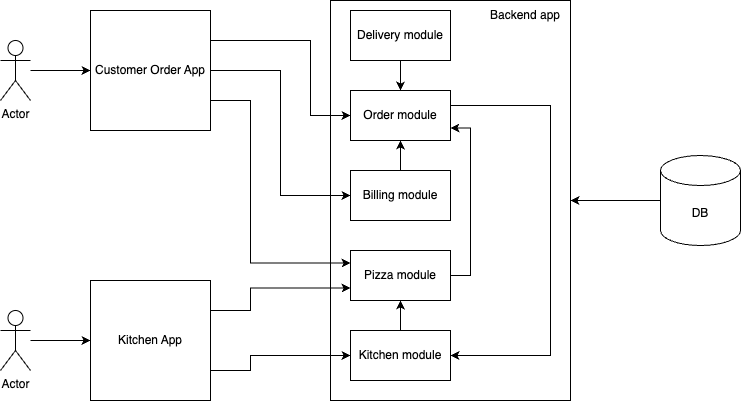

The diagram above was exported from draw.io. Its source (the exported page's mxGraphModel, read from the mxfile embedded in the PNG):
<mxGraphModel dx="1171" dy="507" grid="1" gridSize="10" guides="1" tooltips="1" connect="1" arrows="1" fold="1" page="1" pageScale="1" pageWidth="827" pageHeight="1169" math="0" shadow="0">
  <root>
    <mxCell id="0" />
    <mxCell id="1" parent="0" />
    <mxCell id="2" value="" style="edgeStyle=orthogonalEdgeStyle;rounded=0;orthogonalLoop=1;jettySize=auto;html=1;" edge="1" source="3" target="4" parent="1">
      <mxGeometry relative="1" as="geometry" />
    </mxCell>
    <mxCell id="3" value="DB" style="shape=cylinder3;whiteSpace=wrap;html=1;boundedLbl=1;backgroundOutline=1;size=15;" vertex="1" parent="1">
      <mxGeometry x="690" y="195" width="80" height="90" as="geometry" />
    </mxCell>
    <mxCell id="4" value="" style="rounded=0;whiteSpace=wrap;html=1;" vertex="1" parent="1">
      <mxGeometry x="360" y="40" width="240" height="400" as="geometry" />
    </mxCell>
    <mxCell id="5" value="" style="edgeStyle=orthogonalEdgeStyle;rounded=0;orthogonalLoop=1;jettySize=auto;html=1;" edge="1" source="6" target="12" parent="1">
      <mxGeometry relative="1" as="geometry" />
    </mxCell>
    <mxCell id="6" value="Actor" style="shape=umlActor;verticalLabelPosition=bottom;verticalAlign=top;html=1;outlineConnect=0;" vertex="1" parent="1">
      <mxGeometry x="30" y="80" width="30" height="60" as="geometry" />
    </mxCell>
    <mxCell id="7" value="" style="edgeStyle=orthogonalEdgeStyle;rounded=0;orthogonalLoop=1;jettySize=auto;html=1;" edge="1" source="8" target="15" parent="1">
      <mxGeometry relative="1" as="geometry" />
    </mxCell>
    <mxCell id="8" value="Actor" style="shape=umlActor;verticalLabelPosition=bottom;verticalAlign=top;html=1;outlineConnect=0;" vertex="1" parent="1">
      <mxGeometry x="30" y="350" width="30" height="60" as="geometry" />
    </mxCell>
    <mxCell id="9" style="edgeStyle=orthogonalEdgeStyle;rounded=0;orthogonalLoop=1;jettySize=auto;html=1;exitX=1;exitY=0.75;exitDx=0;exitDy=0;entryX=0;entryY=0.25;entryDx=0;entryDy=0;" edge="1" source="12" target="19" parent="1">
      <mxGeometry relative="1" as="geometry">
        <Array as="points">
          <mxPoint x="280" y="140" />
          <mxPoint x="280" y="303" />
        </Array>
      </mxGeometry>
    </mxCell>
    <mxCell id="10" style="edgeStyle=orthogonalEdgeStyle;rounded=0;orthogonalLoop=1;jettySize=auto;html=1;exitX=1;exitY=0.25;exitDx=0;exitDy=0;entryX=0;entryY=0.5;entryDx=0;entryDy=0;" edge="1" source="12" target="17" parent="1">
      <mxGeometry relative="1" as="geometry">
        <Array as="points">
          <mxPoint x="340" y="80" />
          <mxPoint x="340" y="155" />
        </Array>
      </mxGeometry>
    </mxCell>
    <mxCell id="11" style="edgeStyle=orthogonalEdgeStyle;rounded=0;orthogonalLoop=1;jettySize=auto;html=1;exitX=1;exitY=0.5;exitDx=0;exitDy=0;entryX=0;entryY=0.5;entryDx=0;entryDy=0;" edge="1" source="12" target="23" parent="1">
      <mxGeometry relative="1" as="geometry" />
    </mxCell>
    <mxCell id="12" value="Customer Order App" style="rounded=0;whiteSpace=wrap;html=1;" vertex="1" parent="1">
      <mxGeometry x="120" y="50" width="120" height="120" as="geometry" />
    </mxCell>
    <mxCell id="13" style="edgeStyle=orthogonalEdgeStyle;rounded=0;orthogonalLoop=1;jettySize=auto;html=1;exitX=1;exitY=0.25;exitDx=0;exitDy=0;entryX=0;entryY=0.75;entryDx=0;entryDy=0;" edge="1" source="15" target="19" parent="1">
      <mxGeometry relative="1" as="geometry">
        <Array as="points">
          <mxPoint x="280" y="350" />
          <mxPoint x="280" y="328" />
        </Array>
      </mxGeometry>
    </mxCell>
    <mxCell id="14" style="edgeStyle=orthogonalEdgeStyle;rounded=0;orthogonalLoop=1;jettySize=auto;html=1;exitX=1;exitY=0.75;exitDx=0;exitDy=0;entryX=0;entryY=0.5;entryDx=0;entryDy=0;" edge="1" source="15" target="21" parent="1">
      <mxGeometry relative="1" as="geometry">
        <Array as="points">
          <mxPoint x="280" y="410" />
          <mxPoint x="280" y="395" />
        </Array>
      </mxGeometry>
    </mxCell>
    <mxCell id="15" value="Kitchen App" style="rounded=0;whiteSpace=wrap;html=1;" vertex="1" parent="1">
      <mxGeometry x="120" y="320" width="120" height="120" as="geometry" />
    </mxCell>
    <mxCell id="16" style="edgeStyle=orthogonalEdgeStyle;rounded=0;orthogonalLoop=1;jettySize=auto;html=1;exitX=1;exitY=0.5;exitDx=0;exitDy=0;entryX=1;entryY=0.5;entryDx=0;entryDy=0;" edge="1" source="17" target="21" parent="1">
      <mxGeometry relative="1" as="geometry">
        <Array as="points">
          <mxPoint x="580" y="145" />
          <mxPoint x="580" y="395" />
        </Array>
      </mxGeometry>
    </mxCell>
    <mxCell id="17" value="Order module" style="rounded=0;whiteSpace=wrap;html=1;" vertex="1" parent="1">
      <mxGeometry x="380" y="130" width="100" height="50" as="geometry" />
    </mxCell>
    <mxCell id="18" style="edgeStyle=orthogonalEdgeStyle;rounded=0;orthogonalLoop=1;jettySize=auto;html=1;exitX=1;exitY=0.5;exitDx=0;exitDy=0;entryX=1;entryY=0.75;entryDx=0;entryDy=0;" edge="1" source="19" target="17" parent="1">
      <mxGeometry relative="1" as="geometry" />
    </mxCell>
    <mxCell id="19" value="Pizza module" style="rounded=0;whiteSpace=wrap;html=1;" vertex="1" parent="1">
      <mxGeometry x="380" y="290" width="100" height="50" as="geometry" />
    </mxCell>
    <mxCell id="20" style="edgeStyle=orthogonalEdgeStyle;rounded=0;orthogonalLoop=1;jettySize=auto;html=1;exitX=0.5;exitY=0;exitDx=0;exitDy=0;entryX=0.5;entryY=1;entryDx=0;entryDy=0;" edge="1" source="21" target="19" parent="1">
      <mxGeometry relative="1" as="geometry" />
    </mxCell>
    <mxCell id="21" value="Kitchen module" style="rounded=0;whiteSpace=wrap;html=1;" vertex="1" parent="1">
      <mxGeometry x="380" y="370" width="100" height="50" as="geometry" />
    </mxCell>
    <mxCell id="22" style="edgeStyle=orthogonalEdgeStyle;rounded=0;orthogonalLoop=1;jettySize=auto;html=1;exitX=0.5;exitY=0;exitDx=0;exitDy=0;entryX=0.5;entryY=1;entryDx=0;entryDy=0;" edge="1" source="23" target="17" parent="1">
      <mxGeometry relative="1" as="geometry" />
    </mxCell>
    <mxCell id="23" value="Billing module" style="rounded=0;whiteSpace=wrap;html=1;" vertex="1" parent="1">
      <mxGeometry x="380" y="210" width="100" height="50" as="geometry" />
    </mxCell>
    <mxCell id="24" value="Backend app" style="text;html=1;align=center;verticalAlign=middle;whiteSpace=wrap;rounded=0;" vertex="1" parent="1">
      <mxGeometry x="500" y="40" width="110" height="30" as="geometry" />
    </mxCell>
    <mxCell id="25" style="edgeStyle=orthogonalEdgeStyle;rounded=0;orthogonalLoop=1;jettySize=auto;html=1;exitX=0.5;exitY=1;exitDx=0;exitDy=0;entryX=0.5;entryY=0;entryDx=0;entryDy=0;" edge="1" source="26" target="17" parent="1">
      <mxGeometry relative="1" as="geometry" />
    </mxCell>
    <mxCell id="26" value="Delivery module" style="rounded=0;whiteSpace=wrap;html=1;" vertex="1" parent="1">
      <mxGeometry x="380" y="50" width="100" height="50" as="geometry" />
    </mxCell>
  </root>
</mxGraphModel>